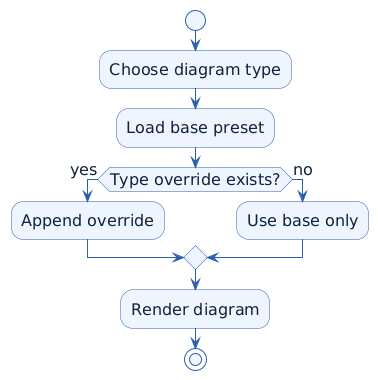

The diagram above was rendered by PlantUML. Its source (embedded in the PNG):
@startuml
' Benizar visual preset for PlantUML diagrams
'
' Prefer modern CSS-like styling on recent PlantUML versions.
' Keep skinparam fallback for legacy engines (1.2020.x).
!if %version() >= "1.2021.0"
<style>
root {
  BackGroundColor #FFFFFF
  FontName "Latin Modern Sans"
  FontSize 16
  FontColor #0F223A
}

arrow {
  LineColor #2A5DB0
  FontColor #0F223A
}

element {
  BackGroundColor #EEF5FF
  LineColor #2A5DB0
  FontColor #0F223A
}

participant {
  BackGroundColor #ECF4FF
  LineColor #2A5DB0
  FontColor #0F223A
}

collections {
  BackGroundColor #ECF4FF
  LineColor #2A5DB0
  FontColor #0F223A
}

collection {
  BackGroundColor #ECF4FF
  LineColor #2A5DB0
  FontColor #0F223A
}

database {
  BackGroundColor #EEF5FF
  LineColor #2A5DB0
  FontColor #0F223A
}

note {
  BackGroundColor #F6FAFF
  LineColor #6F9DCE
  FontColor #0F223A
}
</style>
!else
skinparam BackgroundColor #FFFFFF
skinparam Shadowing false
skinparam DefaultFontName "Latin Modern Sans"
skinparam DefaultFontSize 16
skinparam DefaultFontColor #0F223A
skinparam ArrowColor #2A5DB0

skinparam ActorStyle awesome
skinparam ActorBackgroundColor #ECF4FF
skinparam ActorBorderColor #2A5DB0
skinparam ActorFontColor #0F223A

skinparam actor {
  BackgroundColor #ECF4FF
  BorderColor #2A5DB0
  FontColor #0F223A
}

skinparam rectangle {
  BackgroundColor #EEF5FF
  BorderColor #2A5DB0
  FontColor #0F223A
}

skinparam component {
  BackgroundColor #EEF5FF
  BorderColor #2A5DB0
  FontColor #0F223A
}

skinparam PackageBackgroundColor #EEF5FF
skinparam PackageBorderColor #2A5DB0
skinparam PackageFontColor #0F223A

skinparam ClassBackgroundColor #EEF5FF
skinparam ClassBorderColor #2A5DB0
skinparam ClassFontColor #0F223A

skinparam ObjectBackgroundColor #EEF5FF
skinparam ObjectBorderColor #2A5DB0
skinparam ObjectFontColor #0F223A

skinparam StateBackgroundColor #ECF4FF
skinparam StateBorderColor #2A5DB0
skinparam StateFontColor #0F223A

skinparam UsecaseBackgroundColor #ECF4FF
skinparam UsecaseBorderColor #2A5DB0
skinparam UsecaseFontColor #0F223A

skinparam NodeBackgroundColor #EEF5FF
skinparam NodeBorderColor #2A5DB0
skinparam NodeFontColor #0F223A

skinparam FolderBackgroundColor #EEF5FF
skinparam FolderBorderColor #2A5DB0
skinparam FolderFontColor #0F223A

skinparam ArtifactBackgroundColor #EEF5FF
skinparam ArtifactBorderColor #2A5DB0
skinparam ArtifactFontColor #0F223A

skinparam DatabaseBackgroundColor #EEF5FF
skinparam DatabaseBorderColor #2A5DB0
skinparam DatabaseFontColor #0F223A

skinparam NoteBackgroundColor #F6FAFF
skinparam NoteBorderColor #6F9DCE
skinparam NoteFontColor #0F223A

skinparam SequenceArrowColor #2A5DB0
skinparam SequenceLifeLineBorderColor #6F9DCE
skinparam SequenceLifeLineBackgroundColor #EEF5FF
skinparam SequenceParticipantBorderColor #2A5DB0
skinparam SequenceParticipantBackgroundColor #ECF4FF
skinparam SequenceBoxBorderColor #6F9DCE
skinparam SequenceBoxBackgroundColor #F2F7FD
skinparam SequenceCollectionBorderColor #2A5DB0
skinparam SequenceCollectionBackgroundColor #ECF4FF
skinparam SequenceCollectionFontColor #0F223A
skinparam CollectionsBorderColor #2A5DB0
skinparam CollectionsBackgroundColor #ECF4FF
skinparam CollectionsFontColor #0F223A
skinparam CollectionBorderColor #2A5DB0
skinparam CollectionBackgroundColor #ECF4FF
skinparam CollectionFontColor #0F223A

skinparam ActivityBorderColor #2A5DB0
skinparam ActivityBackgroundColor #ECF4FF
skinparam ActivityFontColor #0F223A
skinparam ActivityDiamondBackgroundColor #ECF4FF
skinparam ActivityDiamondBorderColor #2A5DB0
skinparam ActivityDiamondFontColor #0F223A
skinparam ActivityBarColor #2A5DB0
skinparam PartitionBackgroundColor #F2F7FD
skinparam PartitionBorderColor #6F9DCE
skinparam PartitionFontColor #0F223A

skinparam WbsBackgroundColor #EEF5FF
skinparam WbsBorderColor #2A5DB0
skinparam WbsFontColor #0F223A
skinparam WBSBackgroundColor #EEF5FF
skinparam WBSBorderColor #2A5DB0
skinparam WBSFontColor #0F223A

skinparam MindMapBackgroundColor #EEF5FF
skinparam MindMapBorderColor #2A5DB0
skinparam MindMapFontColor #0F223A
skinparam MindmapBackgroundColor #EEF5FF
skinparam MindmapBorderColor #2A5DB0
skinparam MindmapFontColor #0F223A
!endif

' type override: /workspace/styles/plantuml/benizar-plantuml/activity.puml
' Activity-specific style overrides for benizar preset.
skinparam ConditionStyle inside
start
:Choose diagram type;
:Load base preset;
if (Type override exists?) then (yes)
  :Append override;
else (no)
  :Use base only;
endif
:Render diagram;
stop
@enduml